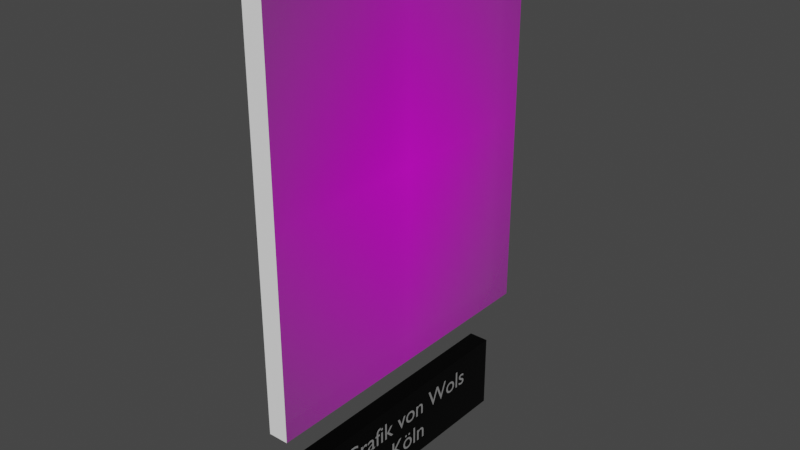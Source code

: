 # Source: Grafik_von_Wols_Koln.blend  (saved by Blender 2.81.16; exported with 4.5.12 LTS)
import bpy
from mathutils import Matrix  # noqa: F401  (used for matrix-valued properties, if any)

bpy.ops.wm.read_factory_settings(use_empty=True)
scene = bpy.context.scene
scene.name = 'Scene'

# ---- collections
col_collection = bpy.data.collections.new('Collection'); scene.collection.children.link(col_collection)

# ---- images (referenced by path relative to the original .blend; pixels are not part of the script)
import os
ASSET_DIR = os.environ.get("B2B_ASSET_DIR", "")  # directory of the original .blend (textures are referenced by path, not embedded)
HERE = os.path.dirname(os.path.abspath(__file__))  # packed textures are extracted next to this script under _unpacked/

def load_image(name, relpath, width, height, colorspace="sRGB"):
    """Load a texture the original file referenced (path relative to the .blend, or extracted next to this script)."""
    p = next((c for c in (os.path.join(HERE, relpath), os.path.join(ASSET_DIR, relpath)) if relpath and os.path.exists(c)), "")
    if p:
        img = bpy.data.images.load(p, check_existing=True)
        img.name = name
    else:  # same state as the original file: an image datablock whose file is absent (Cycles renders it pink)
        img = bpy.data.images.new(name, width, height)
        img.source = "FILE"
        img.filepath = "//" + (relpath or name)
    img.colorspace_settings.name = colorspace
    return img
img_graphik_von_wols__wols_mappe_der_galerie_spiegel__k_ln__jpg = load_image('Graphik von Wols (Wols-Mappe der Galerie Spiegel, Köln).jpg', 'Textures/Graphik von Wols (Wols-Mappe der Galerie Spiegel, Köln).jpg', 1024, 1024, 'sRGB')

# ---- materials (node trees are filled in below, after node groups)
mat_pancartemat = bpy.data.materials.new('PancarteMat')
mat_pancartemat.use_transparent_shadow = False
mat_textmat = bpy.data.materials.new('TextMat')
mat_textmat.use_transparent_shadow = False
mat_graphik_von_wols__wols_mappe_der_galerie_spiegel__k_ln = bpy.data.materials.new('Graphik von Wols (Wols-Mappe der Galerie Spiegel, Köln)')
mat_graphik_von_wols__wols_mappe_der_galerie_spiegel__k_ln.use_transparent_shadow = False
mat_whitetableau = bpy.data.materials.new('WhiteTableau')
mat_whitetableau.use_transparent_shadow = False

# ---- material node trees
mat_pancartemat.use_nodes = True; mat_pancartemat.node_tree.nodes.clear()
_N = mat_pancartemat.node_tree.nodes; _L = mat_pancartemat.node_tree.links
n0 = _N.new('ShaderNodeOutputMaterial'); n0.name = 'Material Output'; n0.location = (300, 300)
n1 = _N.new('ShaderNodeBsdfPrincipled'); n1.name = 'Principled BSDF'; n1.location = (10, 300)
n1.distribution = 'GGX'
n1.subsurface_method = 'BURLEY'
n1.inputs[0].default_value = (0.01222, 0.01222, 0.01222, 1.0)
n1.inputs[1].default_value = 1.0
n1.inputs[2].default_value = 0.4
n1.inputs[3].default_value = 1.45
n1.inputs[13].default_value = 0.4417
n1.inputs[27].default_value = (0.0, 0.0, 0.0, 1.0)
n1.inputs[28].default_value = 1.0
_L.new(n1.outputs[0], n0.inputs[0])
n0.is_active_output = True
mat_textmat.use_nodes = True; mat_textmat.node_tree.nodes.clear()
_N = mat_textmat.node_tree.nodes; _L = mat_textmat.node_tree.links
n0 = _N.new('ShaderNodeOutputMaterial'); n0.name = 'Material Output'; n0.location = (300, 300)
n1 = _N.new('ShaderNodeBsdfPrincipled'); n1.name = 'Principled BSDF'; n1.location = (10, 300)
n1.distribution = 'GGX'
n1.subsurface_method = 'BURLEY'
n1.inputs[0].default_value = (0.9699, 0.9699, 0.9699, 1.0)
n1.inputs[1].default_value = 0.8917
n1.inputs[3].default_value = 1.45
n1.inputs[13].default_value = 0.6417
n1.inputs[27].default_value = (0.0, 0.0, 0.0, 1.0)
n1.inputs[28].default_value = 1.0
_L.new(n1.outputs[0], n0.inputs[0])
n0.is_active_output = True
mat_graphik_von_wols__wols_mappe_der_galerie_spiegel__k_ln.use_nodes = True; mat_graphik_von_wols__wols_mappe_der_galerie_spiegel__k_ln.node_tree.nodes.clear()
_N = mat_graphik_von_wols__wols_mappe_der_galerie_spiegel__k_ln.node_tree.nodes; _L = mat_graphik_von_wols__wols_mappe_der_galerie_spiegel__k_ln.node_tree.links
n0 = _N.new('ShaderNodeOutputMaterial'); n0.name = 'Material Output'; n0.location = (300, 300)
n1 = _N.new('ShaderNodeTexImage'); n1.name = 'Image Texture'; n1.location = (-200, 300)
n1.image = img_graphik_von_wols__wols_mappe_der_galerie_spiegel__k_ln__jpg
n1.extension = 'CLIP'
n2 = _N.new('ShaderNodeBsdfPrincipled'); n2.name = 'Principled BSDF'; n2.location = (0, 300)
n2.distribution = 'GGX'
n2.subsurface_method = 'BURLEY'
n2.inputs[3].default_value = 1.45
n2.inputs[27].default_value = (0.0, 0.0, 0.0, 1.0)
n2.inputs[28].default_value = 1.0
_L.new(n1.outputs[0], n2.inputs[0])
_L.new(n1.outputs[1], n2.inputs[4])
_L.new(n2.outputs[0], n0.inputs[0])
n0.is_active_output = True
mat_whitetableau.use_nodes = True; mat_whitetableau.node_tree.nodes.clear()
_N = mat_whitetableau.node_tree.nodes; _L = mat_whitetableau.node_tree.links
n0 = _N.new('ShaderNodeOutputMaterial'); n0.name = 'Material Output'; n0.location = (300, 300)
n1 = _N.new('ShaderNodeBsdfPrincipled'); n1.name = 'Principled BSDF'; n1.location = (10, 300)
n1.distribution = 'GGX'
n1.subsurface_method = 'BURLEY'
n1.inputs[0].default_value = (1.0, 1.0, 1.0, 1.0)
n1.inputs[3].default_value = 1.45
n1.inputs[27].default_value = (0.0, 0.0, 0.0, 1.0)
n1.inputs[28].default_value = 1.0
_L.new(n1.outputs[0], n0.inputs[0])
n0.is_active_output = True

# ---- world
world_world = bpy.data.worlds.new('World'); scene.world = world_world
world_world.use_nodes = True; world_world.node_tree.nodes.clear()
_N = world_world.node_tree.nodes; _L = world_world.node_tree.links
n0 = _N.new('ShaderNodeOutputWorld'); n0.name = 'World Output'; n0.location = (300, 300)
n1 = _N.new('ShaderNodeBackground'); n1.name = 'Background'; n1.location = (10, 300)
n1.inputs[0].default_value = (0.05088, 0.05088, 0.05088, 1.0)
_L.new(n1.outputs[0], n0.inputs[0])
n0.is_active_output = True
world_world.color = (0.05088, 0.05088, 0.05088)
world_world.use_sun_shadow = False
world_world.sun_shadow_jitter_overblur = 0.0

# ---- meshes
me_cube = bpy.data.meshes.new('Cube')
me_cube.from_pydata([(-0.5, -0.5, -0.5), (-0.5, -0.5, 0.5), (-0.5, 0.5, -0.5), (-0.5, 0.5, 0.5), (0.5, -0.5, -0.5), (0.5, -0.5, 0.5), (0.5, 0.5, -0.5), (0.5, 0.5, 0.5)], [], [(0, 1, 3, 2), (2, 3, 7, 6), (6, 7, 5, 4), (4, 5, 1, 0), (2, 6, 4, 0), (7, 3, 1, 5)])
_uv = me_cube.uv_layers.new(name='UVMap')
_uv.uv.foreach_set('vector', [0.375, 0.0, 0.625, 0.0, 0.625, 0.25, 0.375, 0.25, 0.375, 0.25, 0.625, 0.25, 0.625, 0.5, 0.375, 0.5, 0.375, 0.5, 0.625, 0.5, 0.625, 0.75, 0.375, 0.75, 0.375, 0.75, 0.625, 0.75, 0.625, 1.0, 0.375, 1.0, 0.125, 0.5, 0.375, 0.5, 0.375, 0.75, 0.125, 0.75, 0.625, 0.5, 0.875, 0.5, 0.875, 0.75, 0.625, 0.75])
me_cube.materials.append(mat_pancartemat)
me_cube.use_remesh_fix_poles = True
me_cube.use_remesh_preserve_attributes = False
me_cube.use_mirror_vertex_groups = False
me_cube.update()
me_graphik_von_wols__wols_mappe_der_galerie_spiegel__k_ln = bpy.data.meshes.new('Graphik von Wols (Wols-Mappe der Galerie Spiegel, Köln)')
me_graphik_von_wols__wols_mappe_der_galerie_spiegel__k_ln.from_pydata([(-0.4044, -0.5, 0.0), (0.4044, -0.5, 0.0), (-0.4044, 0.5, 0.0), (0.4044, 0.5, 0.0), (-0.4044, 0.5, -0.05), (-0.4044, -0.5, -0.05), (0.4044, -0.5, -0.05), (0.4044, 0.5, -0.05)], [], [(0, 2, 3, 1), (5, 6, 7, 4), (1, 3, 7, 6), (2, 0, 5, 4), (3, 2, 4, 7), (0, 1, 6, 5)])
me_graphik_von_wols__wols_mappe_der_galerie_spiegel__k_ln.polygons.foreach_set('material_index', [0, 0, 1, 1, 1, 1])
_uv = me_graphik_von_wols__wols_mappe_der_galerie_spiegel__k_ln.uv_layers.new(name='UVMap')
_uv.uv.foreach_set('vector', [0.0, 0.0, 0.0, 1.0, 1.0, 1.0, 1.0, 0.0, 0.0, 0.0, 1.0, 0.0, 1.0, 1.0, 0.0, 1.0, 1.0, 0.0, 1.0, 1.0, 1.0, 1.0, 1.0, 0.0, 0.0, 1.0, 0.0, 0.0, 0.0, 0.0, 0.0, 1.0, 1.0, 1.0, 0.0, 1.0, 0.0, 1.0, 1.0, 1.0, 0.0, 0.0, 1.0, 0.0, 1.0, 0.0, 0.0, 0.0])
me_graphik_von_wols__wols_mappe_der_galerie_spiegel__k_ln.materials.append(mat_graphik_von_wols__wols_mappe_der_galerie_spiegel__k_ln)
me_graphik_von_wols__wols_mappe_der_galerie_spiegel__k_ln.materials.append(mat_whitetableau)
me_graphik_von_wols__wols_mappe_der_galerie_spiegel__k_ln.use_remesh_fix_poles = True
me_graphik_von_wols__wols_mappe_der_galerie_spiegel__k_ln.use_remesh_preserve_attributes = False
me_graphik_von_wols__wols_mappe_der_galerie_spiegel__k_ln.use_mirror_vertex_groups = False
me_graphik_von_wols__wols_mappe_der_galerie_spiegel__k_ln.update()

# ---- curves / text
txt_texte_pancarte = bpy.data.curves.new('Texte Pancarte', 'FONT')
txt_texte_pancarte.dimensions = '2D'
txt_texte_pancarte.body = 'Grafik von Wols\nKöln'
txt_texte_pancarte.materials.append(mat_textmat)
txt_texte_pancarte.use_path_clamp = True
txt_texte_pancarte.align_x = 'CENTER'
txt_texte_pancarte.align_y = 'CENTER'
txt_texte_pancarte.space_line = 1.1
txt_texte_pancarte_001 = bpy.data.curves.new('Texte Pancarte.001', 'FONT')
txt_texte_pancarte_001.dimensions = '2D'
txt_texte_pancarte_001.body = 'Grafik von Wols\nKöln'
txt_texte_pancarte_001.materials.append(mat_textmat)
txt_texte_pancarte_001.use_path_clamp = True
txt_texte_pancarte_001.align_x = 'CENTER'
txt_texte_pancarte_001.align_y = 'CENTER'
txt_texte_pancarte_001.space_line = 1.1

# ---- objects
ob_pancarte = bpy.data.objects.new('Pancarte', me_cube)
ob_text = bpy.data.objects.new('Text', txt_texte_pancarte)
ob_graphik_von_wols__wols_mappe_der_galerie_spiegel__k_ln = bpy.data.objects.new('Graphik von Wols (Wols-Mappe der Galerie Spiegel, Köln)', me_graphik_von_wols__wols_mappe_der_galerie_spiegel__k_ln)
ob_text_001 = bpy.data.objects.new('Text.001', txt_texte_pancarte_001)

# ---- transforms, parenting, visibility, modifiers, constraints
ob_pancarte.location = (0.025, 0.0, -0.7)
ob_pancarte.scale = (0.05, 0.6436, 0.1931)
ob_pancarte.lineart.crease_threshold = 0.0
ob_text.location = (-0.001, 0.0, -0.7)
ob_text.rotation_euler = (1.571, 0.0, -1.571)
ob_text.scale = (0.06715, 0.06715, 0.06715)
ob_text.lineart.crease_threshold = 0.0
ob_graphik_von_wols__wols_mappe_der_galerie_spiegel__k_ln.location = (0.0, 0.0, 0.0)
ob_graphik_von_wols__wols_mappe_der_galerie_spiegel__k_ln.rotation_euler = (1.571, 0.0, -1.571)
ob_graphik_von_wols__wols_mappe_der_galerie_spiegel__k_ln.lineart.crease_threshold = 0.0
ob_text_001.location = (0.051, 0.0, -0.7)
ob_text_001.rotation_euler = (1.571, 0.0, 1.571)
ob_text_001.scale = (0.06715, 0.06715, 0.06715)
ob_text_001.lineart.crease_threshold = 0.0

# ---- collection membership
col_collection.objects.link(ob_pancarte)
col_collection.objects.link(ob_text)
col_collection.objects.link(ob_graphik_von_wols__wols_mappe_der_galerie_spiegel__k_ln)
col_collection.objects.link(ob_text_001)

# ---- scene / render settings (as saved in the file)
scene.frame_start = 1; scene.frame_end = 250; scene.frame_set(1)
scene.render.engine = 'BLENDER_EEVEE_NEXT'
scene.cycles.use_denoising = False
scene.cycles.samples = 128
scene.cycles.sampling_pattern = 'TABULATED_SOBOL'
scene.cycles.use_adaptive_sampling = False
scene.cycles.use_light_tree = False
scene.view_settings.view_transform = 'Filmic'
bpy.context.view_layer.update()

# ---- added for rendering (the .blend has no active camera and no usable light): camera, sun
cam_auto = bpy.data.cameras.new('AutoCamera')
cam_auto.lens = 50.0
cam_auto.sensor_width = 36.0
cam_auto.clip_end = 1000.0
ob_auto_camera = bpy.data.objects.new('AutoCamera', cam_auto)
scene.collection.objects.link(ob_auto_camera)
ob_auto_camera.location = (1.43966, -1.69759, 0.983455)
ob_auto_camera.rotation_euler = (1.09748, -7.21219e-08, 0.694738)
scene.camera = ob_auto_camera
light_auto_sun = bpy.data.lights.new('AutoSun', 'SUN')
light_auto_sun.energy = 3.0
light_auto_sun.angle = 0.0523599
ob_auto_sun = bpy.data.objects.new('AutoSun', light_auto_sun)
scene.collection.objects.link(ob_auto_sun)
ob_auto_sun.rotation_euler = (0.872665, 0.174533, 0.523599)
bpy.context.view_layer.update()
